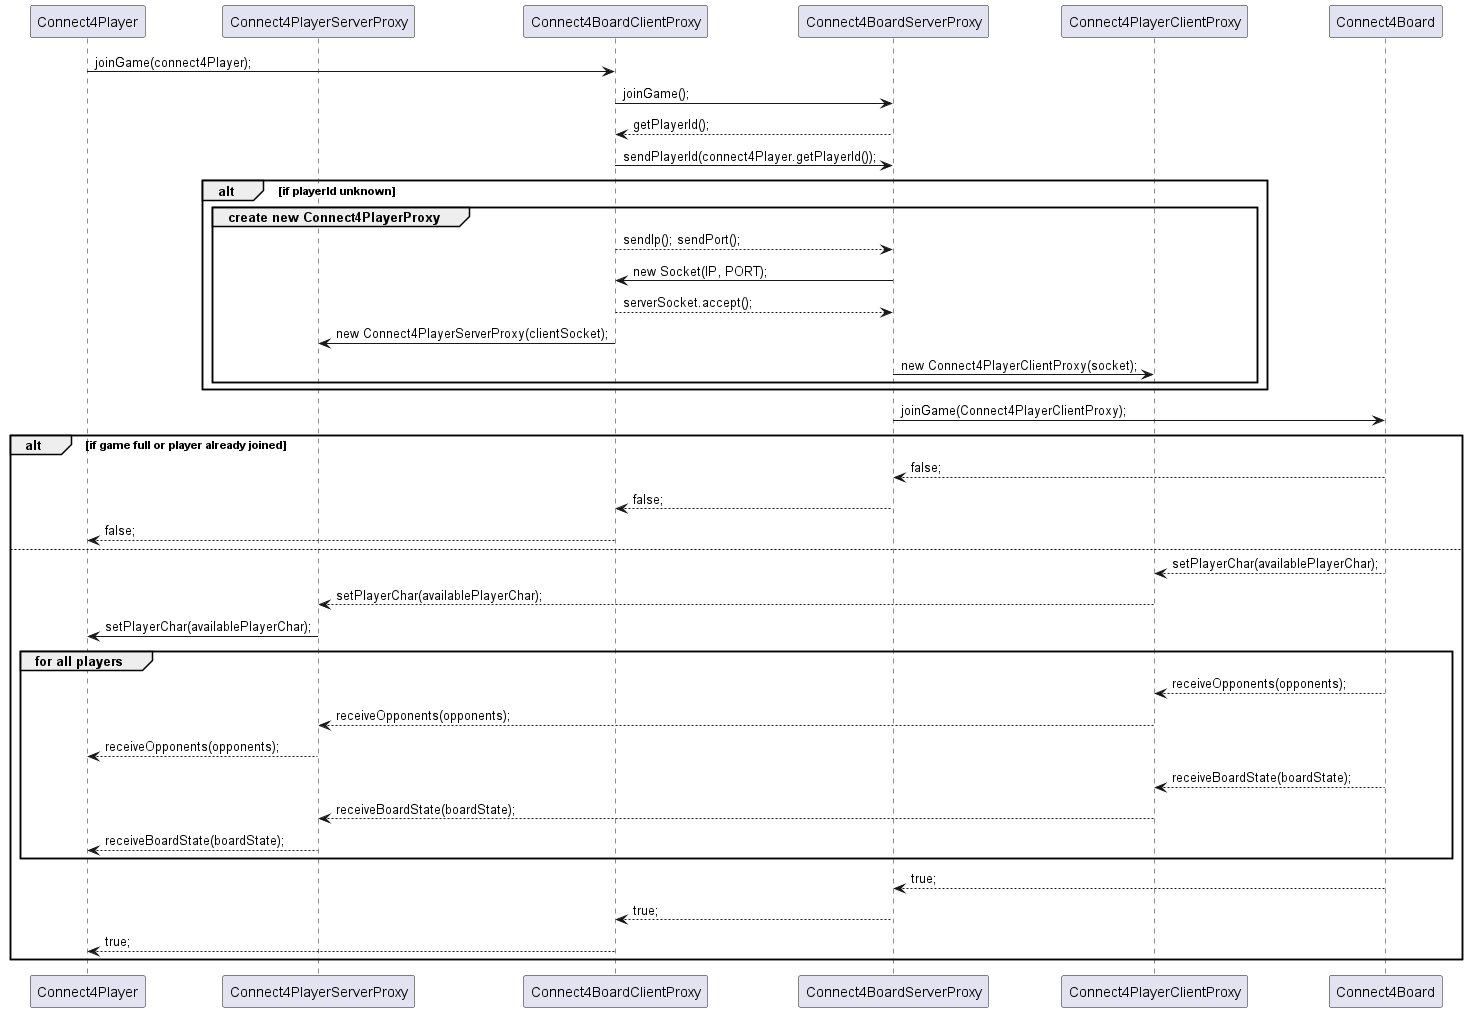

The diagram above was rendered by PlantUML. Its source (embedded in the PNG):
@startuml
participant "Connect4Player" as Player
participant "Connect4PlayerServerProxy" as PlayerServerProxy
participant "Connect4BoardClientProxy" as BoardClientProxy
participant "Connect4BoardServerProxy" as BoardServerProxy
participant "Connect4PlayerClientProxy" as PlayerClientProxy
participant "Connect4Board" as Board

Player -> BoardClientProxy: joinGame(connect4Player);
BoardClientProxy -> BoardServerProxy: joinGame();
BoardServerProxy --> BoardClientProxy: getPlayerId();
BoardClientProxy -> BoardServerProxy: sendPlayerId(connect4Player.getPlayerId());

alt if playerId unknown
    group create new Connect4PlayerProxy
        BoardClientProxy --> BoardServerProxy: sendIp(); sendPort();
        BoardServerProxy -> BoardClientProxy: new Socket(IP, PORT);
        BoardClientProxy --> BoardServerProxy: serverSocket.accept();
        BoardClientProxy -> PlayerServerProxy: new Connect4PlayerServerProxy(clientSocket);
        BoardServerProxy -> PlayerClientProxy: new Connect4PlayerClientProxy(socket);
    end
end

BoardServerProxy -> Board: joinGame(Connect4PlayerClientProxy);

alt if game full or player already joined
    Board --> BoardServerProxy: false;
    BoardServerProxy --> BoardClientProxy: false;
    BoardClientProxy --> Player: false;
else
    Board --> PlayerClientProxy: setPlayerChar(availablePlayerChar);
    PlayerClientProxy --> PlayerServerProxy: setPlayerChar(availablePlayerChar);
    PlayerServerProxy -> Player: setPlayerChar(availablePlayerChar);

    group for all players
        Board --> PlayerClientProxy: receiveOpponents(opponents);
        PlayerClientProxy --> PlayerServerProxy: receiveOpponents(opponents);
        PlayerServerProxy --> Player: receiveOpponents(opponents);

        Board --> PlayerClientProxy: receiveBoardState(boardState);
        PlayerClientProxy --> PlayerServerProxy: receiveBoardState(boardState);
        PlayerServerProxy --> Player: receiveBoardState(boardState);
    end

    Board --> BoardServerProxy: true;
    BoardServerProxy --> BoardClientProxy: true;
    BoardClientProxy --> Player: true;
end

@enduml